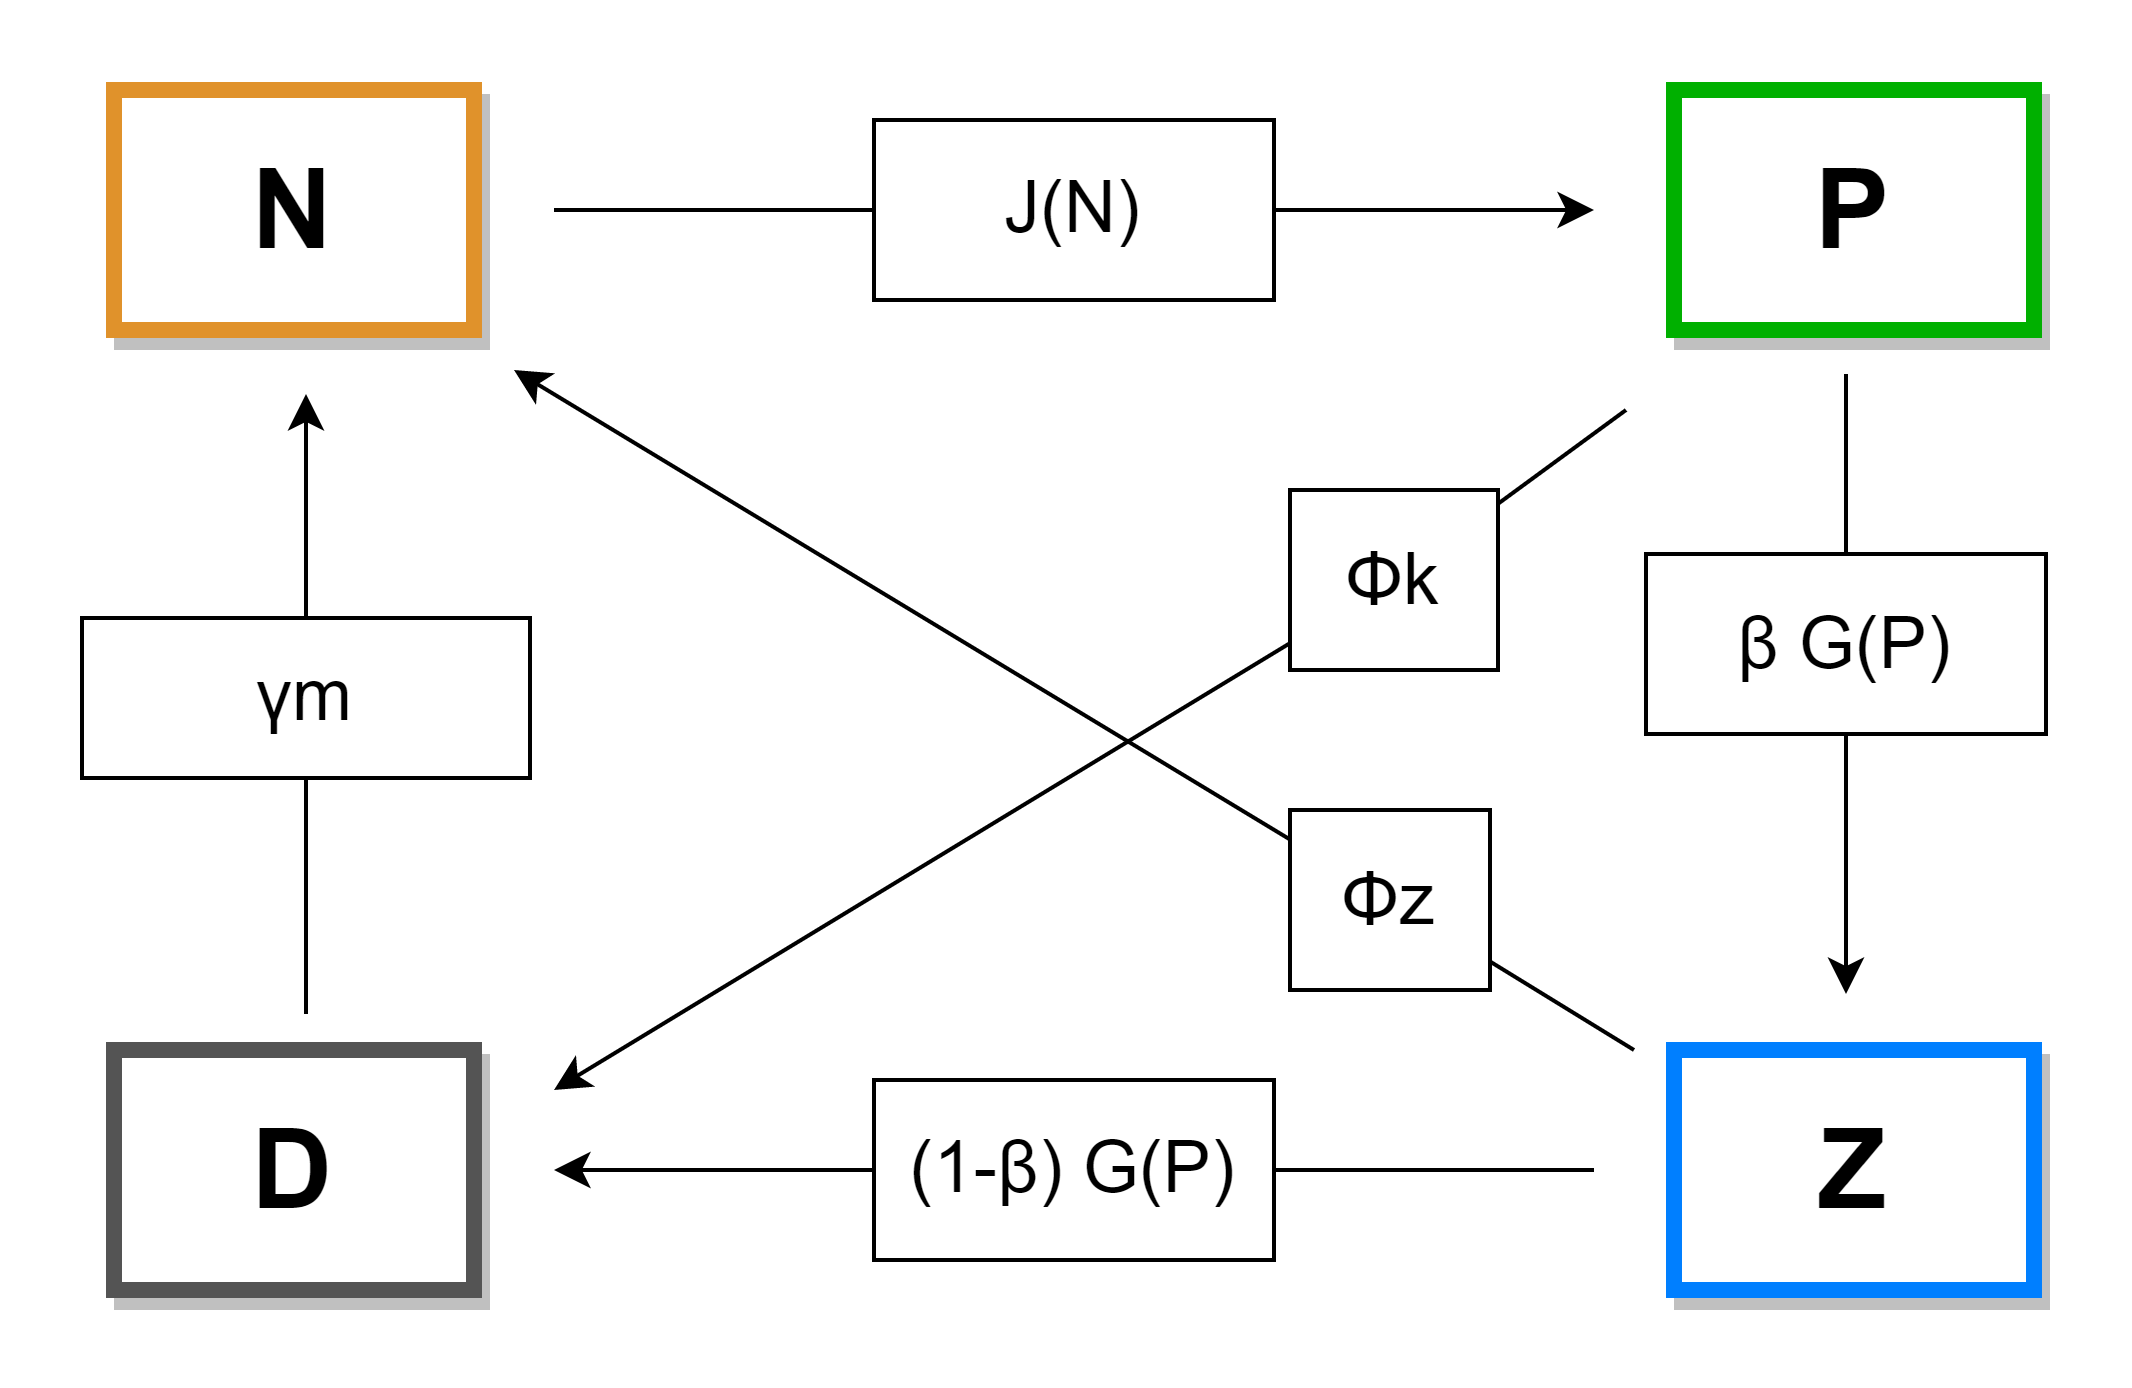

The diagram above was exported from draw.io. Its source (the exported page's mxGraphModel, read from the mxfile embedded in the PNG):
<mxGraphModel dx="1038" dy="548" grid="1" gridSize="10" guides="1" tooltips="1" connect="1" arrows="1" fold="1" page="1" pageScale="1" pageWidth="827" pageHeight="1169" math="0" shadow="0">
  <root>
    <mxCell id="0" />
    <mxCell id="1" parent="0" />
    <mxCell id="5a5bhXelUUVlemNp48CQ-1" value="&lt;font style=&quot;font-size: 28px&quot;&gt;&lt;b&gt;N&lt;/b&gt;&lt;/font&gt;" style="rounded=0;whiteSpace=wrap;html=1;strokeWidth=4;strokeColor=#E0922B;perimeterSpacing=100;arcSize=0;glass=0;sketch=0;shadow=1;" vertex="1" parent="1">
      <mxGeometry x="190" y="160" width="90" height="60" as="geometry" />
    </mxCell>
    <mxCell id="5a5bhXelUUVlemNp48CQ-2" value="&lt;font style=&quot;font-size: 28px&quot;&gt;&lt;b&gt;P&lt;/b&gt;&lt;/font&gt;" style="rounded=0;whiteSpace=wrap;html=1;strokeWidth=4;strokeColor=#00B000;shadow=1;" vertex="1" parent="1">
      <mxGeometry x="580" y="160" width="90" height="60" as="geometry" />
    </mxCell>
    <mxCell id="5a5bhXelUUVlemNp48CQ-3" value="&lt;font style=&quot;font-size: 28px&quot;&gt;&lt;b&gt;D&lt;/b&gt;&lt;/font&gt;" style="rounded=0;whiteSpace=wrap;html=1;strokeColor=#545454;strokeWidth=4;shadow=1;" vertex="1" parent="1">
      <mxGeometry x="190" y="400" width="90" height="60" as="geometry" />
    </mxCell>
    <mxCell id="5a5bhXelUUVlemNp48CQ-4" value="&lt;font style=&quot;font-size: 28px&quot;&gt;&lt;b&gt;Z&lt;/b&gt;&lt;/font&gt;" style="rounded=0;whiteSpace=wrap;html=1;strokeWidth=4;strokeColor=#007FFF;shadow=1;" vertex="1" parent="1">
      <mxGeometry x="580" y="400" width="90" height="60" as="geometry" />
    </mxCell>
    <mxCell id="5a5bhXelUUVlemNp48CQ-5" value="" style="endArrow=classic;html=1;" edge="1" parent="1" source="5a5bhXelUUVlemNp48CQ-7">
      <mxGeometry width="50" height="50" relative="1" as="geometry">
        <mxPoint x="300" y="190" as="sourcePoint" />
        <mxPoint x="560" y="190" as="targetPoint" />
      </mxGeometry>
    </mxCell>
    <mxCell id="5a5bhXelUUVlemNp48CQ-7" value="&lt;font style=&quot;font-size: 18px&quot;&gt;J(N)&lt;/font&gt;" style="rounded=0;whiteSpace=wrap;html=1;" vertex="1" parent="1">
      <mxGeometry x="380" y="167.5" width="100" height="45" as="geometry" />
    </mxCell>
    <mxCell id="5a5bhXelUUVlemNp48CQ-8" value="" style="endArrow=none;html=1;endFill=0;" edge="1" parent="1" target="5a5bhXelUUVlemNp48CQ-7">
      <mxGeometry width="50" height="50" relative="1" as="geometry">
        <mxPoint x="300" y="190" as="sourcePoint" />
        <mxPoint x="560" y="190" as="targetPoint" />
      </mxGeometry>
    </mxCell>
    <mxCell id="5a5bhXelUUVlemNp48CQ-9" value="" style="endArrow=classic;html=1;" edge="1" parent="1" source="5a5bhXelUUVlemNp48CQ-10">
      <mxGeometry width="50" height="50" relative="1" as="geometry">
        <mxPoint x="623" y="231" as="sourcePoint" />
        <mxPoint x="623" y="386" as="targetPoint" />
      </mxGeometry>
    </mxCell>
    <mxCell id="5a5bhXelUUVlemNp48CQ-10" value="&lt;span style=&quot;font-size: 18px&quot;&gt;β&amp;nbsp;G(P)&lt;/span&gt;" style="rounded=0;whiteSpace=wrap;html=1;" vertex="1" parent="1">
      <mxGeometry x="573" y="276" width="100" height="45" as="geometry" />
    </mxCell>
    <mxCell id="5a5bhXelUUVlemNp48CQ-11" value="" style="endArrow=none;html=1;endFill=0;" edge="1" parent="1" target="5a5bhXelUUVlemNp48CQ-10">
      <mxGeometry width="50" height="50" relative="1" as="geometry">
        <mxPoint x="623" y="231" as="sourcePoint" />
        <mxPoint x="883" y="231" as="targetPoint" />
      </mxGeometry>
    </mxCell>
    <mxCell id="5a5bhXelUUVlemNp48CQ-12" value="" style="endArrow=none;html=1;endFill=0;startArrow=none;startFill=0;" edge="1" parent="1" source="5a5bhXelUUVlemNp48CQ-13">
      <mxGeometry width="50" height="50" relative="1" as="geometry">
        <mxPoint x="238" y="236" as="sourcePoint" />
        <mxPoint x="238" y="391" as="targetPoint" />
      </mxGeometry>
    </mxCell>
    <mxCell id="5a5bhXelUUVlemNp48CQ-13" value="&lt;font style=&quot;font-size: 18px&quot;&gt;γm&lt;/font&gt;" style="rounded=0;whiteSpace=wrap;html=1;" vertex="1" parent="1">
      <mxGeometry x="182" y="292" width="112" height="40" as="geometry" />
    </mxCell>
    <mxCell id="5a5bhXelUUVlemNp48CQ-14" value="" style="endArrow=none;html=1;endFill=0;startArrow=classic;startFill=1;" edge="1" parent="1" target="5a5bhXelUUVlemNp48CQ-13">
      <mxGeometry width="50" height="50" relative="1" as="geometry">
        <mxPoint x="238" y="236" as="sourcePoint" />
        <mxPoint x="498" y="236" as="targetPoint" />
      </mxGeometry>
    </mxCell>
    <mxCell id="5a5bhXelUUVlemNp48CQ-15" value="" style="endArrow=none;html=1;endFill=0;" edge="1" parent="1" source="5a5bhXelUUVlemNp48CQ-16">
      <mxGeometry width="50" height="50" relative="1" as="geometry">
        <mxPoint x="300" y="430" as="sourcePoint" />
        <mxPoint x="560" y="430" as="targetPoint" />
      </mxGeometry>
    </mxCell>
    <mxCell id="5a5bhXelUUVlemNp48CQ-16" value="&lt;font&gt;&lt;font style=&quot;font-size: 18px&quot;&gt;(1-β) G(P)&lt;/font&gt;&lt;br&gt;&lt;/font&gt;" style="rounded=0;whiteSpace=wrap;html=1;" vertex="1" parent="1">
      <mxGeometry x="380" y="407.5" width="100" height="45" as="geometry" />
    </mxCell>
    <mxCell id="5a5bhXelUUVlemNp48CQ-17" value="" style="endArrow=none;html=1;endFill=0;startArrow=classic;startFill=1;" edge="1" parent="1" target="5a5bhXelUUVlemNp48CQ-16">
      <mxGeometry width="50" height="50" relative="1" as="geometry">
        <mxPoint x="300" y="430" as="sourcePoint" />
        <mxPoint x="560" y="430" as="targetPoint" />
      </mxGeometry>
    </mxCell>
    <mxCell id="5a5bhXelUUVlemNp48CQ-18" value="" style="endArrow=none;html=1;endFill=0;" edge="1" parent="1" source="5a5bhXelUUVlemNp48CQ-19">
      <mxGeometry width="50" height="50" relative="1" as="geometry">
        <mxPoint x="310" y="242.5" as="sourcePoint" />
        <mxPoint x="570" y="400" as="targetPoint" />
      </mxGeometry>
    </mxCell>
    <mxCell id="5a5bhXelUUVlemNp48CQ-19" value="&lt;font style=&quot;font-size: 18px&quot;&gt;Φz&lt;/font&gt;" style="rounded=0;whiteSpace=wrap;html=1;" vertex="1" parent="1">
      <mxGeometry x="484" y="340" width="50" height="45" as="geometry" />
    </mxCell>
    <mxCell id="5a5bhXelUUVlemNp48CQ-20" value="" style="endArrow=none;html=1;endFill=0;startArrow=classic;startFill=1;" edge="1" parent="1" target="5a5bhXelUUVlemNp48CQ-19">
      <mxGeometry width="50" height="50" relative="1" as="geometry">
        <mxPoint x="290" y="230" as="sourcePoint" />
        <mxPoint x="570" y="242.5" as="targetPoint" />
      </mxGeometry>
    </mxCell>
    <mxCell id="5a5bhXelUUVlemNp48CQ-21" value="" style="endArrow=none;html=1;endFill=0;" edge="1" parent="1" source="5a5bhXelUUVlemNp48CQ-22">
      <mxGeometry width="50" height="50" relative="1" as="geometry">
        <mxPoint x="308" y="82.5" as="sourcePoint" />
        <mxPoint x="568" y="240" as="targetPoint" />
      </mxGeometry>
    </mxCell>
    <mxCell id="5a5bhXelUUVlemNp48CQ-22" value="&lt;font style=&quot;font-size: 18px&quot;&gt;Φk&lt;/font&gt;" style="rounded=0;whiteSpace=wrap;html=1;" vertex="1" parent="1">
      <mxGeometry x="484" y="260" width="52" height="45" as="geometry" />
    </mxCell>
    <mxCell id="5a5bhXelUUVlemNp48CQ-23" value="" style="endArrow=none;html=1;endFill=0;startArrow=classic;startFill=1;" edge="1" parent="1" target="5a5bhXelUUVlemNp48CQ-22">
      <mxGeometry width="50" height="50" relative="1" as="geometry">
        <mxPoint x="300" y="410" as="sourcePoint" />
        <mxPoint x="568" y="82.5" as="targetPoint" />
      </mxGeometry>
    </mxCell>
  </root>
</mxGraphModel>